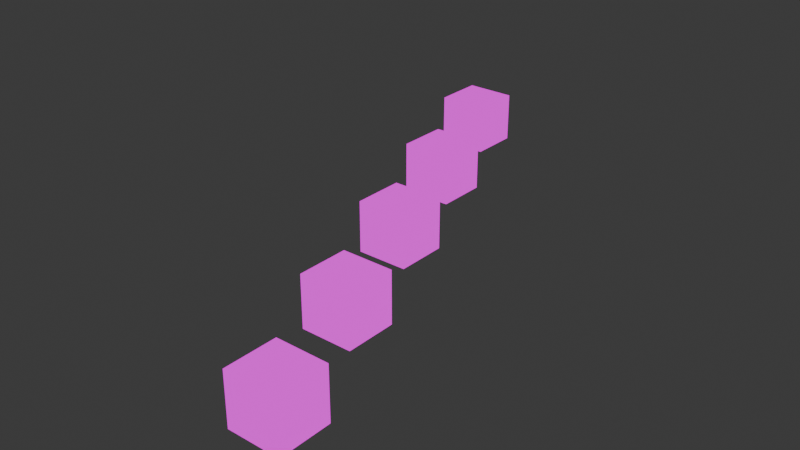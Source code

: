 # Source: demo.blend  (saved by Blender 4.3.34; exported with 4.5.12 LTS)
import bpy
from mathutils import Matrix  # noqa: F401  (used for matrix-valued properties, if any)

bpy.ops.wm.read_factory_settings(use_empty=True)
scene = bpy.context.scene
scene.name = 'Scene'

# ---- collections
col_collection = bpy.data.collections.new('Collection'); scene.collection.children.link(col_collection)

# ---- images (referenced by path relative to the original .blend; pixels are not part of the script)
import os
ASSET_DIR = os.environ.get("B2B_ASSET_DIR", "")  # directory of the original .blend (textures are referenced by path, not embedded)
HERE = os.path.dirname(os.path.abspath(__file__))  # packed textures are extracted next to this script under _unpacked/

def load_image(name, relpath, width, height, colorspace="sRGB"):
    """Load a texture the original file referenced (path relative to the .blend, or extracted next to this script)."""
    p = next((c for c in (os.path.join(HERE, relpath), os.path.join(ASSET_DIR, relpath)) if relpath and os.path.exists(c)), "")
    if p:
        img = bpy.data.images.load(p, check_existing=True)
        img.name = name
    else:  # same state as the original file: an image datablock whose file is absent (Cycles renders it pink)
        img = bpy.data.images.new(name, width, height)
        img.source = "FILE"
        img.filepath = "//" + (relpath or name)
    img.colorspace_settings.name = colorspace
    return img
img_color_grid = load_image('color-grid', '', 1024, 1024, 'sRGB')

# ---- materials (node trees are filled in below, after node groups)
mat_material_001 = bpy.data.materials.new('Material.001')

# ---- material node trees
mat_material_001.use_nodes = True; mat_material_001.node_tree.nodes.clear()
_N = mat_material_001.node_tree.nodes; _L = mat_material_001.node_tree.links
n0 = _N.new('ShaderNodeOutputMaterial'); n0.name = 'Material Output'; n0.location = (300, 300)
n1 = _N.new('ShaderNodeTexImage'); n1.name = 'Image Texture'; n1.location = (-25, 294)
n1.image = img_color_grid
_L.new(n1.outputs[0], n0.inputs[0])
n0.is_active_output = True

# ---- world
world_world = bpy.data.worlds.new('World'); scene.world = world_world
world_world.use_nodes = True; world_world.node_tree.nodes.clear()
_N = world_world.node_tree.nodes; _L = world_world.node_tree.links
n0 = _N.new('ShaderNodeOutputWorld'); n0.name = 'World Output'; n0.location = (300, 300)
n1 = _N.new('ShaderNodeBackground'); n1.name = 'Background'; n1.location = (10, 300)
n1.inputs[0].default_value = (0.05088, 0.05088, 0.05088, 1.0)
_L.new(n1.outputs[0], n0.inputs[0])
n0.is_active_output = True
world_world.color = (0.05088, 0.05088, 0.05088)
world_world.sun_shadow_jitter_overblur = 0.0

# ---- meshes
me_cube_002 = bpy.data.meshes.new('Cube.002')
me_cube_002.from_pydata([(-1.0, -1.0, -1.0), (-1.0, -1.0, 1.0), (-1.0, 1.0, -1.0), (-1.0, 1.0, 1.0), (1.0, -1.0, -1.0), (1.0, -1.0, 1.0), (1.0, 1.0, -1.0), (1.0, 1.0, 1.0)], [], [(0, 1, 3, 2), (2, 3, 7, 6), (6, 7, 5, 4), (4, 5, 1, 0), (2, 6, 4, 0), (7, 3, 1, 5)])
_uv = me_cube_002.uv_layers.new(name='UVMap')
_uv.uv.foreach_set('vector', [0.1255, 0.1255, -0.0005022, 0.1255, -0.0005022, -0.0005022, 0.1255, -0.0005022, 0.1255, 0.1255, -0.0005022, 0.1255, -0.0005022, -0.0005022, 0.1255, -0.0005022, 0.1255, 0.1255, -0.0005022, 0.1255, -0.0005022, -0.0005022, 0.1255, -0.0005022, 0.1255, 0.1255, -0.0005022, 0.1255, -0.0005022, -0.0005022, 0.1255, -0.0005022, 0.1255, -0.0005021, 0.1255, 0.1255, -0.0005022, 0.1255, -0.0005022, -0.0005022, 0.1255, -0.0005022, 0.1255, 0.1255, -0.0005022, 0.1255, -0.0005022, -0.0005022])
me_cube_002.materials.append(mat_material_001)
me_cube_002.update()
me_cube_007 = bpy.data.meshes.new('Cube.007')
me_cube_007.from_pydata([(-1.0, -1.0, -1.0), (-1.0, -1.0, 1.0), (-1.0, 1.0, -1.0), (-1.0, 1.0, 1.0), (1.0, -1.0, -1.0), (1.0, -1.0, 1.0), (1.0, 1.0, -1.0), (1.0, 1.0, 1.0)], [], [(0, 1, 3, 2), (2, 3, 7, 6), (6, 7, 5, 4), (4, 5, 1, 0), (2, 6, 4, 0), (7, 3, 1, 5)])
_uv = me_cube_007.uv_layers.new(name='UVMap')
_uv.uv.foreach_set('vector', [0.2505, 0.2505, 0.1245, 0.2505, 0.1245, 0.1245, 0.2505, 0.1245, 0.2505, 0.2505, 0.1245, 0.2505, 0.1245, 0.1245, 0.2505, 0.1245, 0.2505, 0.2505, 0.1245, 0.2505, 0.1245, 0.1245, 0.2505, 0.1245, 0.2505, 0.2505, 0.1245, 0.2505, 0.1245, 0.1245, 0.2505, 0.1245, 0.2505, 0.1245, 0.2505, 0.2505, 0.1245, 0.2505, 0.1245, 0.1245, 0.2505, 0.1245, 0.2505, 0.2505, 0.1245, 0.2505, 0.1245, 0.1245])
me_cube_007.materials.append(mat_material_001)
me_cube_007.update()
me_cube_008 = bpy.data.meshes.new('Cube.008')
me_cube_008.from_pydata([(-1.0, -1.0, -1.0), (-1.0, -1.0, 1.0), (-1.0, 1.0, -1.0), (-1.0, 1.0, 1.0), (1.0, -1.0, -1.0), (1.0, -1.0, 1.0), (1.0, 1.0, -1.0), (1.0, 1.0, 1.0)], [], [(0, 1, 3, 2), (2, 3, 7, 6), (6, 7, 5, 4), (4, 5, 1, 0), (2, 6, 4, 0), (7, 3, 1, 5)])
_uv = me_cube_008.uv_layers.new(name='UVMap')
_uv.uv.foreach_set('vector', [0.3755, 0.3755, 0.2495, 0.3755, 0.2495, 0.2495, 0.3755, 0.2495, 0.3755, 0.3755, 0.2495, 0.3755, 0.2495, 0.2495, 0.3755, 0.2495, 0.3755, 0.3755, 0.2495, 0.3755, 0.2495, 0.2495, 0.3755, 0.2495, 0.3755, 0.3755, 0.2495, 0.3755, 0.2495, 0.2495, 0.3755, 0.2495, 0.3755, 0.2495, 0.3755, 0.3755, 0.2495, 0.3755, 0.2495, 0.2495, 0.3755, 0.2495, 0.3755, 0.3755, 0.2495, 0.3755, 0.2495, 0.2495])
me_cube_008.materials.append(mat_material_001)
me_cube_008.update()
me_cube_009 = bpy.data.meshes.new('Cube.009')
me_cube_009.from_pydata([(-1.0, -1.0, -1.0), (-1.0, -1.0, 1.0), (-1.0, 1.0, -1.0), (-1.0, 1.0, 1.0), (1.0, -1.0, -1.0), (1.0, -1.0, 1.0), (1.0, 1.0, -1.0), (1.0, 1.0, 1.0)], [], [(0, 1, 3, 2), (2, 3, 7, 6), (6, 7, 5, 4), (4, 5, 1, 0), (2, 6, 4, 0), (7, 3, 1, 5)])
_uv = me_cube_009.uv_layers.new(name='UVMap')
_uv.uv.foreach_set('vector', [0.5005, 0.5005, 0.3745, 0.5005, 0.3745, 0.3745, 0.5005, 0.3745, 0.5005, 0.5005, 0.3745, 0.5005, 0.3745, 0.3745, 0.5005, 0.3745, 0.5005, 0.5005, 0.3745, 0.5005, 0.3745, 0.3745, 0.5005, 0.3745, 0.5005, 0.5005, 0.3745, 0.5005, 0.3745, 0.3745, 0.5005, 0.3745, 0.5005, 0.3745, 0.5005, 0.5005, 0.3745, 0.5005, 0.3745, 0.3745, 0.5005, 0.3745, 0.5005, 0.5005, 0.3745, 0.5005, 0.3745, 0.3745])
me_cube_009.materials.append(mat_material_001)
me_cube_009.update()
me_cube_010 = bpy.data.meshes.new('Cube.010')
me_cube_010.from_pydata([(-1.0, -1.0, -1.0), (-1.0, -1.0, 1.0), (-1.0, 1.0, -1.0), (-1.0, 1.0, 1.0), (1.0, -1.0, -1.0), (1.0, -1.0, 1.0), (1.0, 1.0, -1.0), (1.0, 1.0, 1.0)], [], [(0, 1, 3, 2), (2, 3, 7, 6), (6, 7, 5, 4), (4, 5, 1, 0), (2, 6, 4, 0), (7, 3, 1, 5)])
_uv = me_cube_010.uv_layers.new(name='UVMap')
_uv.uv.foreach_set('vector', [0.6255, 0.6255, 0.4995, 0.6255, 0.4995, 0.4995, 0.6255, 0.4995, 0.6255, 0.6255, 0.4995, 0.6255, 0.4995, 0.4995, 0.6255, 0.4995, 0.6255, 0.6255, 0.4995, 0.6255, 0.4995, 0.4995, 0.6255, 0.4995, 0.6255, 0.6255, 0.4995, 0.6255, 0.4995, 0.4995, 0.6255, 0.4995, 0.6255, 0.4995, 0.6255, 0.6255, 0.4995, 0.6255, 0.4995, 0.4995, 0.6255, 0.4995, 0.6255, 0.6255, 0.4995, 0.6255, 0.4995, 0.4995])
me_cube_010.materials.append(mat_material_001)
me_cube_010.update()
me_cube_001 = bpy.data.meshes.new('Cube.001')
me_cube_001.from_pydata([(-1.0, -1.0, -1.0), (-1.0, -1.0, 1.0), (-1.0, 1.0, -1.0), (-1.0, 1.0, 1.0), (1.0, -1.0, -1.0), (1.0, -1.0, 1.0), (1.0, 1.0, -1.0), (1.0, 1.0, 1.0)], [], [(0, 1, 3, 2), (2, 3, 7, 6), (6, 7, 5, 4), (4, 5, 1, 0), (2, 6, 4, 0), (7, 3, 1, 5)])
_uv = me_cube_001.uv_layers.new(name='UVMap')
_uv.uv.foreach_set('vector', [0.3755, 0.3755, 0.2495, 0.3755, 0.2495, 0.2495, 0.3755, 0.2495, 0.3755, 0.3755, 0.2495, 0.3755, 0.2495, 0.2495, 0.3755, 0.2495, 0.3755, 0.3755, 0.2495, 0.3755, 0.2495, 0.2495, 0.3755, 0.2495, 0.3755, 0.3755, 0.2495, 0.3755, 0.2495, 0.2495, 0.3755, 0.2495, 0.3755, 0.2495, 0.3755, 0.3755, 0.2495, 0.3755, 0.2495, 0.2495, 0.3755, 0.2495, 0.3755, 0.3755, 0.2495, 0.3755, 0.2495, 0.2495])
me_cube_001.materials.append(mat_material_001)
me_cube_001.update()

# ---- objects
ob_cube_001 = bpy.data.objects.new('Cube.001', me_cube_002)
ob_cube_002 = bpy.data.objects.new('Cube.002', me_cube_007)
ob_cube_003 = bpy.data.objects.new('Cube.003', me_cube_008)
ob_cube_004 = bpy.data.objects.new('Cube.004', me_cube_009)
ob_cube_005 = bpy.data.objects.new('Cube.005', me_cube_010)
ob_cube_006 = bpy.data.objects.new('Cube.006', me_cube_001)

# ---- transforms, parenting, visibility, modifiers, constraints
ob_cube_001.location = (4.011, 15.48, 0.0)
ob_cube_001.rotation_euler = (-0.0, 1.571, 0.0)
ob_cube_002.location = (2.011, 20.48, 0.0)
ob_cube_002.rotation_euler = (-0.0, 1.571, 0.0)
ob_cube_003.location = (0.01146, 25.48, 0.0)
ob_cube_003.rotation_euler = (-0.0, 1.571, 0.0)
ob_cube_004.location = (-1.989, 30.48, 0.0)
ob_cube_004.rotation_euler = (-0.0, 1.571, 0.0)
ob_cube_005.location = (-3.989, 35.48, 0.0)
ob_cube_005.rotation_euler = (-0.0, 1.571, 0.0)
ob_cube_006.location = (0.01146, 25.48, 0.0)
ob_cube_006.rotation_euler = (-0.0, 1.571, 0.0)

# ---- collection membership
col_collection.objects.link(ob_cube_001)
col_collection.objects.link(ob_cube_002)
col_collection.objects.link(ob_cube_003)
col_collection.objects.link(ob_cube_004)
col_collection.objects.link(ob_cube_005)
col_collection.objects.link(ob_cube_006)

# ---- scene / render settings (as saved in the file)
scene.frame_start = 1; scene.frame_end = 250; scene.frame_set(32)
scene.render.engine = 'BLENDER_EEVEE_NEXT'
bpy.context.view_layer.update()

# ---- added for rendering (the .blend has no active camera and no usable light): camera, sun
cam_auto = bpy.data.cameras.new('AutoCamera')
cam_auto.lens = 50.0
cam_auto.sensor_width = 36.0
cam_auto.clip_end = 1000.0
ob_auto_camera = bpy.data.objects.new('AutoCamera', cam_auto)
scene.collection.objects.link(ob_auto_camera)
ob_auto_camera.location = (22.447, -1.43915, 17.9484)
ob_auto_camera.rotation_euler = (1.09748, -7.21219e-08, 0.694738)
scene.camera = ob_auto_camera
light_auto_sun = bpy.data.lights.new('AutoSun', 'SUN')
light_auto_sun.energy = 3.0
light_auto_sun.angle = 0.0523599
ob_auto_sun = bpy.data.objects.new('AutoSun', light_auto_sun)
scene.collection.objects.link(ob_auto_sun)
ob_auto_sun.rotation_euler = (0.872665, 0.174533, 0.523599)
bpy.context.view_layer.update()
